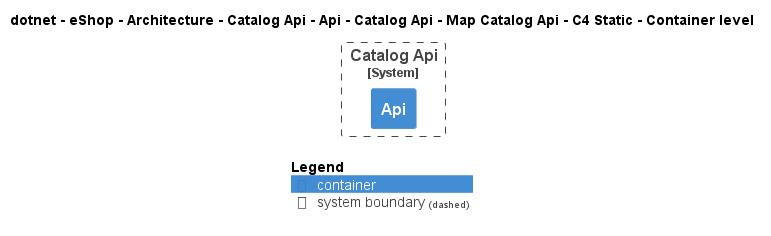

The diagram above was rendered by PlantUML. Its source (embedded in the PNG):
@startuml
!pragma layout smetana
!include ..\..\..\..\..\..\..\..\..\..\..\.c4s\C4_Container.puml

AddElementTag("c4interflow:lifecycle:new", $bgColor=green, $fontColor=#ffffff, $borderColor=green, $shadowing="False")
AddElementTag("c4interflow:lifecycle:changed", $bgColor=orange, $fontColor=#ffffff, $borderColor=orange, $shadowing="False")
AddElementTag("c4interflow:lifecycle:removed", $bgColor=red, $fontColor=#ffffff, $borderColor=red, $shadowing="False")

AddRelTag("c4interflow:lifecycle:new", $textColor=green, $lineColor=green)
AddRelTag("c4interflow:lifecycle:changed", $textColor=orange, $lineColor=orange)
AddRelTag("c4interflow:lifecycle:removed", $textColor=red, $lineColor=red)

SHOW_PERSON_PORTRAIT()
LAYOUT_TOP_DOWN()

skinparam linetype polyline

title dotnet - eShop - Architecture - Catalog Api - Api - Catalog Api - Map Catalog Api - C4 Static - Container level


System_Boundary(dotnet.eShop.Architecture.SoftwareSystems.CatalogApi, "Catalog Api") {
    Container(dotnet.eShop.Architecture.SoftwareSystems.CatalogApi.Containers.Api, "Api", "", "")
}



SHOW_LEGEND()
@enduml